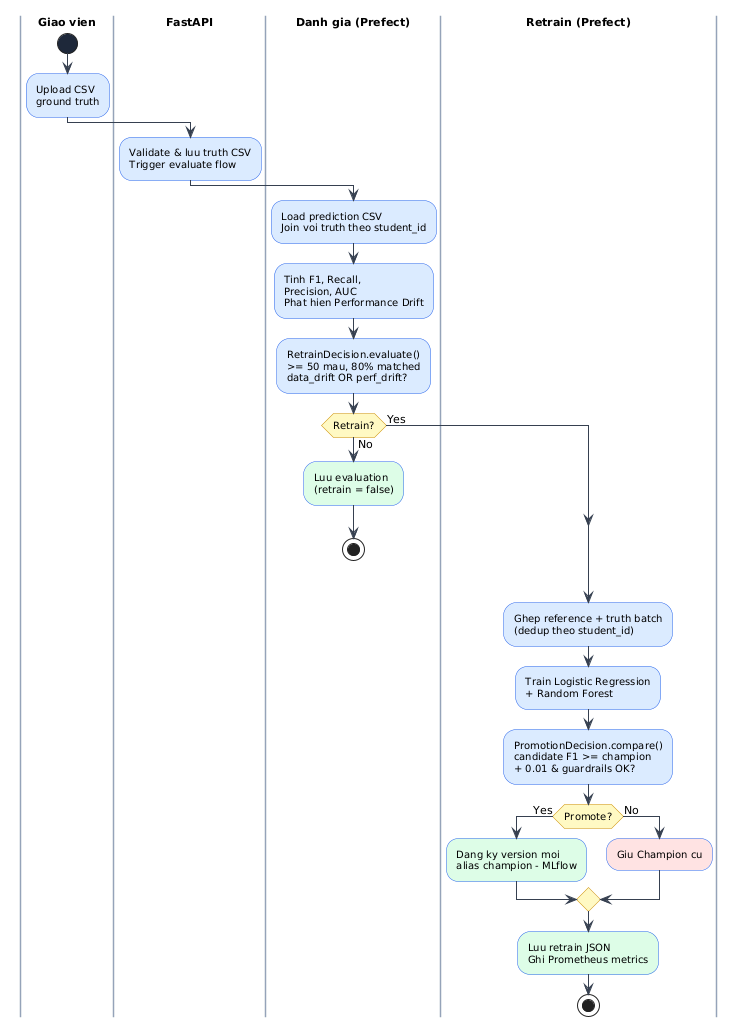

The diagram above was rendered by PlantUML. Its source (embedded in the PNG):
@startuml
skinparam defaultFontName Arial
skinparam backgroundColor white
skinparam ActivityBackgroundColor #DBEAFE
skinparam ActivityBorderColor #2563EB
skinparam ActivityFontSize 10
skinparam ActivityStartColor #1E293B
skinparam ActivityEndColor #1E293B
skinparam ArrowColor #374151
skinparam ActivityDiamondBackgroundColor #FEF9C3
skinparam ActivityDiamondBorderColor #CA8A04
skinparam ActivityDiamondFontSize 10
skinparam swimlaneBorderColor #94A3B8
skinparam swimlaneBackgroundColor #F8FAFC
skinparam swimlaneTitleFontSize 11
skinparam swimlaneTitleFontStyle bold

|Giao vien|
start
:Upload CSV
ground truth;

|FastAPI|
:Validate & luu truth CSV
Trigger evaluate flow;

|Danh gia (Prefect)|
:Load prediction CSV
Join voi truth theo student_id;
:Tinh F1, Recall,
Precision, AUC
Phat hien Performance Drift;
:RetrainDecision.evaluate()
>= 50 mau, 80% matched
data_drift OR perf_drift?;
if (Retrain?) then (No)
  :Luu evaluation
(retrain = false); <<#DCFCE7>>
  stop
else (Yes)
endif

|Retrain (Prefect)|
:Ghep reference + truth batch
(dedup theo student_id);
:Train Logistic Regression
+ Random Forest;
:PromotionDecision.compare()
candidate F1 >= champion
+ 0.01 & guardrails OK?;
if (Promote?) then (Yes)
  :Dang ky version moi
alias champion - MLflow; <<#DCFCE7>>
else (No)
  :Giu Champion cu; <<#FEE2E2>>
endif
:Luu retrain JSON
Ghi Prometheus metrics; <<#DCFCE7>>
stop
@enduml